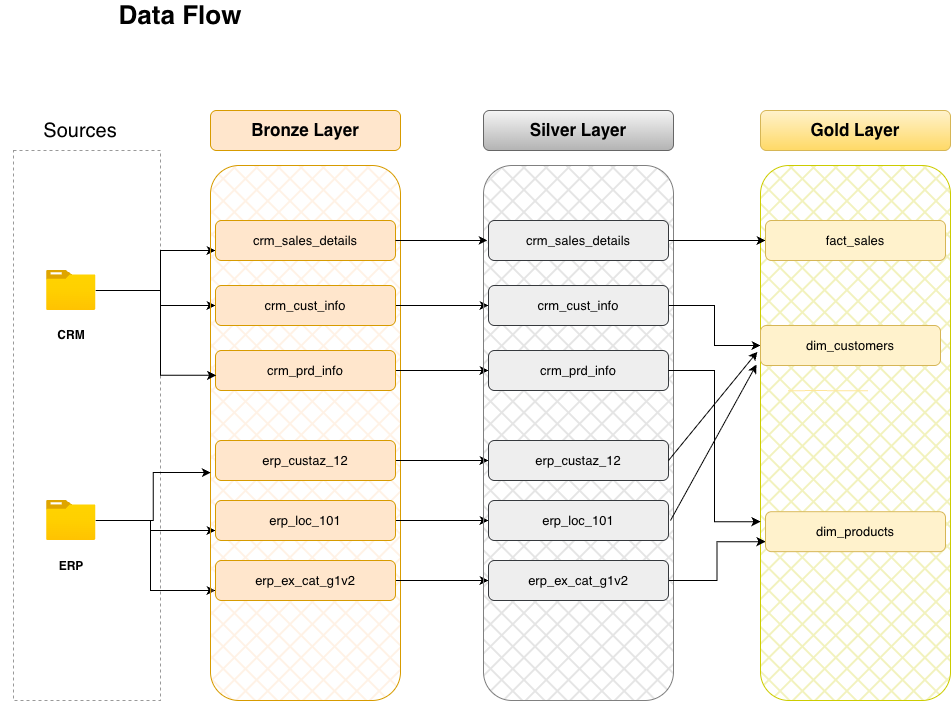

The diagram above was exported from draw.io. Its source (the exported page's mxGraphModel, read from the mxfile embedded in the PNG):
<mxGraphModel dx="1175" dy="745" grid="1" gridSize="10" guides="1" tooltips="1" connect="1" arrows="1" fold="1" page="1" pageScale="1" pageWidth="1200" pageHeight="1920" math="0" shadow="0">
  <root>
    <mxCell id="0" />
    <mxCell id="1" parent="0" />
    <mxCell id="F5fM_2MR8JZoZnwGPufc-9" parent="1" style="rounded=1;whiteSpace=wrap;html=1;fillColor=#CCCC00;strokeColor=light-dark(#CCCC00,#7F7F7F);fillStyle=cross-hatch;" value="" vertex="1">
      <mxGeometry height="535" width="190" x="770" y="175" as="geometry" />
    </mxCell>
    <mxCell id="cpj0JtR3_3yBPPqP8A8a-2" parent="1" style="rounded=0;whiteSpace=wrap;html=1;fillColor=none;dashed=1;gradientColor=#b3b3b3;strokeColor=#999999;" value="" vertex="1">
      <mxGeometry height="550" width="147" x="23" y="160" as="geometry" />
    </mxCell>
    <mxCell id="cpj0JtR3_3yBPPqP8A8a-3" parent="1" style="text;html=1;whiteSpace=wrap;strokeColor=none;fillColor=none;align=center;verticalAlign=middle;rounded=0;fontSize=26;fontStyle=1" value="Data Flow" vertex="1">
      <mxGeometry height="30" width="360" x="10" y="10" as="geometry" />
    </mxCell>
    <mxCell id="cpj0JtR3_3yBPPqP8A8a-4" parent="1" style="rounded=0;whiteSpace=wrap;html=1;strokeColor=none;fontSize=20;" value="Sources" vertex="1">
      <mxGeometry height="30" width="120" x="30" y="125" as="geometry" />
    </mxCell>
    <mxCell id="r97WUtwlyH5xJjuM0b1w-11" edge="1" parent="1" source="cpj0JtR3_3yBPPqP8A8a-16" style="edgeStyle=orthogonalEdgeStyle;rounded=0;orthogonalLoop=1;jettySize=auto;html=1;entryX=0;entryY=0.75;entryDx=0;entryDy=0;" target="r97WUtwlyH5xJjuM0b1w-4">
      <mxGeometry relative="1" as="geometry">
        <Array as="points">
          <mxPoint x="170.07" y="300" />
          <mxPoint x="170.07" y="260" />
        </Array>
      </mxGeometry>
    </mxCell>
    <mxCell id="r97WUtwlyH5xJjuM0b1w-15" edge="1" parent="1" source="cpj0JtR3_3yBPPqP8A8a-16" style="edgeStyle=orthogonalEdgeStyle;rounded=0;orthogonalLoop=1;jettySize=auto;html=1;entryX=0;entryY=0.5;entryDx=0;entryDy=0;jumpStyle=none;" target="r97WUtwlyH5xJjuM0b1w-6">
      <mxGeometry relative="1" as="geometry">
        <Array as="points">
          <mxPoint x="170.07" y="300" />
          <mxPoint x="170.07" y="315.07" />
        </Array>
      </mxGeometry>
    </mxCell>
    <mxCell id="cpj0JtR3_3yBPPqP8A8a-16" parent="1" style="image;aspect=fixed;html=1;points=[];align=center;fontSize=12;image=img/lib/azure2/general/Folder_Blank.svg;" value="" vertex="1">
      <mxGeometry height="40" width="49.29" x="56" y="280" as="geometry" />
    </mxCell>
    <mxCell id="r97WUtwlyH5xJjuM0b1w-13" edge="1" parent="1" source="cpj0JtR3_3yBPPqP8A8a-18" style="edgeStyle=orthogonalEdgeStyle;rounded=0;orthogonalLoop=1;jettySize=auto;html=1;entryX=0;entryY=0.75;entryDx=0;entryDy=0;" target="r97WUtwlyH5xJjuM0b1w-8">
      <mxGeometry relative="1" as="geometry">
        <Array as="points">
          <mxPoint x="160.07" y="530" />
          <mxPoint x="160.07" y="540" />
        </Array>
      </mxGeometry>
    </mxCell>
    <mxCell id="r97WUtwlyH5xJjuM0b1w-14" edge="1" parent="1" source="cpj0JtR3_3yBPPqP8A8a-18" style="edgeStyle=orthogonalEdgeStyle;rounded=0;orthogonalLoop=1;jettySize=auto;html=1;entryX=0;entryY=0.75;entryDx=0;entryDy=0;" target="r97WUtwlyH5xJjuM0b1w-9">
      <mxGeometry relative="1" as="geometry">
        <Array as="points">
          <mxPoint x="160.07" y="530" />
          <mxPoint x="160.07" y="600" />
        </Array>
      </mxGeometry>
    </mxCell>
    <mxCell id="cpj0JtR3_3yBPPqP8A8a-18" parent="1" style="image;aspect=fixed;html=1;points=[];align=center;fontSize=12;image=img/lib/azure2/general/Folder_Blank.svg;" value="" vertex="1">
      <mxGeometry height="40" width="49.29" x="56" y="510" as="geometry" />
    </mxCell>
    <mxCell id="cpj0JtR3_3yBPPqP8A8a-20" parent="1" style="text;html=1;whiteSpace=wrap;strokeColor=none;fillColor=none;align=center;verticalAlign=middle;rounded=0;" value="&lt;b&gt;CRM&lt;/b&gt;" vertex="1">
      <mxGeometry height="30" width="60" x="50.64" y="330" as="geometry" />
    </mxCell>
    <mxCell id="cpj0JtR3_3yBPPqP8A8a-21" parent="1" style="text;html=1;whiteSpace=wrap;strokeColor=none;fillColor=none;align=center;verticalAlign=middle;rounded=0;" value="&lt;b&gt;ERP&lt;/b&gt;" vertex="1">
      <mxGeometry height="30" width="60" x="50.64" y="561.16" as="geometry" />
    </mxCell>
    <mxCell id="cpj0JtR3_3yBPPqP8A8a-66" edge="1" parent="1" style="endArrow=none;html=1;rounded=0;strokeColor=#FFE599;" value="">
      <mxGeometry height="50" relative="1" width="50" as="geometry">
        <Array as="points">
          <mxPoint x="827.5" y="400" />
          <mxPoint x="847.02" y="400.28" />
        </Array>
        <mxPoint x="797.5" y="400.28" as="sourcePoint" />
        <mxPoint x="877.5" y="400.28" as="targetPoint" />
      </mxGeometry>
    </mxCell>
    <mxCell id="r97WUtwlyH5xJjuM0b1w-1" parent="1" style="rounded=1;whiteSpace=wrap;html=1;fillColor=#FFCE9F;strokeColor=#d79b00;fillStyle=cross-hatch;" value="" vertex="1">
      <mxGeometry height="535" width="190" x="220" y="175" as="geometry" />
    </mxCell>
    <mxCell id="r97WUtwlyH5xJjuM0b1w-2" parent="1" style="rounded=1;whiteSpace=wrap;html=1;fillColor=#ffe6cc;strokeColor=#d79b00;" value="&lt;b&gt;&lt;font style=&quot;font-size: 17px;&quot;&gt;Bronze Layer&lt;/font&gt;&lt;/b&gt;" vertex="1">
      <mxGeometry height="40" width="190" x="220" y="120" as="geometry" />
    </mxCell>
    <mxCell id="r97WUtwlyH5xJjuM0b1w-4" parent="1" style="rounded=1;whiteSpace=wrap;html=1;fillColor=#ffe6cc;strokeColor=#d79b00;fontStyle=1" value="&lt;span style=&quot;font-size: 13px; font-weight: 400;&quot;&gt;crm_sales_details&lt;/span&gt;" vertex="1">
      <mxGeometry height="40" width="180" x="225" y="230" as="geometry" />
    </mxCell>
    <mxCell id="6s6kpXQomrkQbqT1xfMQ-3" edge="1" parent="1" source="r97WUtwlyH5xJjuM0b1w-5" style="edgeStyle=orthogonalEdgeStyle;rounded=0;orthogonalLoop=1;jettySize=auto;html=1;entryX=0;entryY=0.5;entryDx=0;entryDy=0;" target="F5fM_2MR8JZoZnwGPufc-4">
      <mxGeometry relative="1" as="geometry" />
    </mxCell>
    <mxCell id="r97WUtwlyH5xJjuM0b1w-5" parent="1" style="rounded=1;whiteSpace=wrap;html=1;fillColor=#ffe6cc;strokeColor=#d79b00;fontStyle=1" value="&lt;span style=&quot;font-size: 13px; font-weight: 400;&quot;&gt;crm_prd_info&lt;/span&gt;" vertex="1">
      <mxGeometry height="40" width="180" x="225" y="360" as="geometry" />
    </mxCell>
    <mxCell id="6s6kpXQomrkQbqT1xfMQ-2" edge="1" parent="1" source="r97WUtwlyH5xJjuM0b1w-6" style="edgeStyle=orthogonalEdgeStyle;rounded=0;orthogonalLoop=1;jettySize=auto;html=1;" target="F5fM_2MR8JZoZnwGPufc-5">
      <mxGeometry relative="1" as="geometry">
        <mxPoint x="490" y="315" as="targetPoint" />
      </mxGeometry>
    </mxCell>
    <mxCell id="r97WUtwlyH5xJjuM0b1w-6" parent="1" style="rounded=1;whiteSpace=wrap;html=1;fillColor=#ffe6cc;strokeColor=#d79b00;fontStyle=1" value="&lt;span style=&quot;font-size: 13px; font-weight: 400;&quot;&gt;crm_cust_info&lt;/span&gt;" vertex="1">
      <mxGeometry height="40" width="180" x="225" y="295" as="geometry" />
    </mxCell>
    <mxCell id="6s6kpXQomrkQbqT1xfMQ-4" edge="1" parent="1" source="r97WUtwlyH5xJjuM0b1w-7" style="edgeStyle=orthogonalEdgeStyle;rounded=0;orthogonalLoop=1;jettySize=auto;html=1;" target="F5fM_2MR8JZoZnwGPufc-6" value="">
      <mxGeometry relative="1" as="geometry" />
    </mxCell>
    <mxCell id="r97WUtwlyH5xJjuM0b1w-7" parent="1" style="rounded=1;whiteSpace=wrap;html=1;fillColor=#ffe6cc;strokeColor=#d79b00;fontStyle=1" value="&lt;span style=&quot;font-size: 13px; font-weight: 400;&quot;&gt;erp_custaz_12&lt;/span&gt;" vertex="1">
      <mxGeometry height="40" width="180" x="225" y="450" as="geometry" />
    </mxCell>
    <mxCell id="6s6kpXQomrkQbqT1xfMQ-5" edge="1" parent="1" source="r97WUtwlyH5xJjuM0b1w-8" style="edgeStyle=orthogonalEdgeStyle;rounded=0;orthogonalLoop=1;jettySize=auto;html=1;" target="F5fM_2MR8JZoZnwGPufc-7" value="">
      <mxGeometry relative="1" as="geometry" />
    </mxCell>
    <mxCell id="r97WUtwlyH5xJjuM0b1w-8" parent="1" style="rounded=1;whiteSpace=wrap;html=1;fillColor=#ffe6cc;strokeColor=#d79b00;fontStyle=1" value="&lt;span style=&quot;font-size: 13px; font-weight: 400;&quot;&gt;erp_loc_101&lt;/span&gt;" vertex="1">
      <mxGeometry height="40" width="180" x="225" y="510" as="geometry" />
    </mxCell>
    <mxCell id="6s6kpXQomrkQbqT1xfMQ-6" edge="1" parent="1" source="r97WUtwlyH5xJjuM0b1w-9" style="edgeStyle=orthogonalEdgeStyle;rounded=0;orthogonalLoop=1;jettySize=auto;html=1;" target="F5fM_2MR8JZoZnwGPufc-8" value="">
      <mxGeometry relative="1" as="geometry" />
    </mxCell>
    <mxCell id="r97WUtwlyH5xJjuM0b1w-9" parent="1" style="rounded=1;whiteSpace=wrap;html=1;fillColor=#ffe6cc;strokeColor=#d79b00;fontStyle=1" value="&lt;span style=&quot;font-size: 13px; font-weight: 400;&quot;&gt;erp_ex_cat_g1v2&lt;/span&gt;" vertex="1">
      <mxGeometry height="40" width="180" x="225" y="570" as="geometry" />
    </mxCell>
    <mxCell id="r97WUtwlyH5xJjuM0b1w-12" edge="1" parent="1" source="cpj0JtR3_3yBPPqP8A8a-18" style="edgeStyle=orthogonalEdgeStyle;rounded=0;orthogonalLoop=1;jettySize=auto;html=1;entryX=0.002;entryY=0.574;entryDx=0;entryDy=0;entryPerimeter=0;" target="r97WUtwlyH5xJjuM0b1w-1">
      <mxGeometry relative="1" as="geometry" />
    </mxCell>
    <mxCell id="r97WUtwlyH5xJjuM0b1w-16" edge="1" parent="1" source="cpj0JtR3_3yBPPqP8A8a-16" style="edgeStyle=orthogonalEdgeStyle;rounded=0;orthogonalLoop=1;jettySize=auto;html=1;entryX=0.03;entryY=0.392;entryDx=0;entryDy=0;entryPerimeter=0;" target="r97WUtwlyH5xJjuM0b1w-1">
      <mxGeometry relative="1" as="geometry">
        <Array as="points">
          <mxPoint x="170.07" y="300" />
          <mxPoint x="170.07" y="384.67" />
        </Array>
      </mxGeometry>
    </mxCell>
    <mxCell id="F5fM_2MR8JZoZnwGPufc-1" parent="1" style="rounded=1;whiteSpace=wrap;html=1;fillColor=#999999;strokeColor=#808080;fillStyle=cross-hatch;" value="" vertex="1">
      <mxGeometry height="535" width="190" x="493" y="175" as="geometry" />
    </mxCell>
    <mxCell id="F5fM_2MR8JZoZnwGPufc-2" parent="1" style="rounded=1;whiteSpace=wrap;html=1;fillColor=#f5f5f5;strokeColor=#666666;gradientColor=#b3b3b3;" value="&lt;b&gt;&lt;font style=&quot;font-size: 17px;&quot;&gt;Silver Layer&lt;/font&gt;&lt;/b&gt;" vertex="1">
      <mxGeometry height="40" width="190" x="493" y="120" as="geometry" />
    </mxCell>
    <mxCell id="C4HLSxNZj2Q_9Y3-ZQs4-1" edge="1" parent="1" source="F5fM_2MR8JZoZnwGPufc-3" style="edgeStyle=orthogonalEdgeStyle;rounded=0;orthogonalLoop=1;jettySize=auto;html=1;" target="F5fM_2MR8JZoZnwGPufc-11" value="">
      <mxGeometry relative="1" as="geometry" />
    </mxCell>
    <mxCell id="F5fM_2MR8JZoZnwGPufc-3" parent="1" style="rounded=1;whiteSpace=wrap;html=1;fillColor=#eeeeee;strokeColor=#36393d;fontStyle=1;" value="&lt;span style=&quot;font-size: 13px; font-weight: 400;&quot;&gt;crm_sales_details&lt;/span&gt;" vertex="1">
      <mxGeometry height="40" width="180" x="498" y="230" as="geometry" />
    </mxCell>
    <mxCell id="F5fM_2MR8JZoZnwGPufc-4" parent="1" style="rounded=1;whiteSpace=wrap;html=1;fillColor=#eeeeee;strokeColor=#36393d;fontStyle=1;" value="&lt;span style=&quot;font-size: 13px; font-weight: 400;&quot;&gt;crm_prd_info&lt;/span&gt;" vertex="1">
      <mxGeometry height="40" width="180" x="498" y="360" as="geometry" />
    </mxCell>
    <mxCell id="C4HLSxNZj2Q_9Y3-ZQs4-4" edge="1" parent="1" source="F5fM_2MR8JZoZnwGPufc-5" style="edgeStyle=orthogonalEdgeStyle;rounded=0;orthogonalLoop=1;jettySize=auto;html=1;jumpStyle=gap;" target="F5fM_2MR8JZoZnwGPufc-13" value="">
      <mxGeometry relative="1" as="geometry" />
    </mxCell>
    <mxCell id="F5fM_2MR8JZoZnwGPufc-5" parent="1" style="rounded=1;whiteSpace=wrap;html=1;fillColor=#eeeeee;strokeColor=#36393d;fontStyle=1;" value="&lt;span style=&quot;font-size: 13px; font-weight: 400;&quot;&gt;crm_cust_info&lt;/span&gt;" vertex="1">
      <mxGeometry height="40" width="180" x="498" y="295" as="geometry" />
    </mxCell>
    <mxCell id="F5fM_2MR8JZoZnwGPufc-6" parent="1" style="rounded=1;whiteSpace=wrap;html=1;fillColor=#eeeeee;strokeColor=#36393d;fontStyle=1;" value="&lt;span style=&quot;font-size: 13px; font-weight: 400;&quot;&gt;erp_custaz_12&lt;/span&gt;" vertex="1">
      <mxGeometry height="40" width="180" x="498" y="450" as="geometry" />
    </mxCell>
    <mxCell id="F5fM_2MR8JZoZnwGPufc-7" parent="1" style="rounded=1;whiteSpace=wrap;html=1;fillColor=#eeeeee;strokeColor=#36393d;fontStyle=1" value="&lt;span style=&quot;font-size: 13px; font-weight: 400;&quot;&gt;erp_loc_101&lt;/span&gt;" vertex="1">
      <mxGeometry height="40" width="180" x="498" y="510" as="geometry" />
    </mxCell>
    <mxCell id="C4HLSxNZj2Q_9Y3-ZQs4-11" edge="1" parent="1" source="F5fM_2MR8JZoZnwGPufc-8" style="edgeStyle=orthogonalEdgeStyle;rounded=0;orthogonalLoop=1;jettySize=auto;html=1;entryX=0;entryY=0.75;entryDx=0;entryDy=0;jumpStyle=gap;" target="F5fM_2MR8JZoZnwGPufc-12">
      <mxGeometry relative="1" as="geometry" />
    </mxCell>
    <mxCell id="F5fM_2MR8JZoZnwGPufc-8" parent="1" style="rounded=1;whiteSpace=wrap;html=1;fillColor=#eeeeee;strokeColor=#36393d;fontStyle=1" value="&lt;span style=&quot;font-size: 13px; font-weight: 400;&quot;&gt;erp_ex_cat_g1v2&lt;/span&gt;" vertex="1">
      <mxGeometry height="40" width="180" x="498" y="570" as="geometry" />
    </mxCell>
    <mxCell id="F5fM_2MR8JZoZnwGPufc-10" parent="1" style="rounded=1;whiteSpace=wrap;html=1;fillColor=#fff2cc;strokeColor=#d6b656;gradientColor=#ffd966;" value="&lt;b&gt;&lt;font style=&quot;font-size: 17px;&quot;&gt;Gold Layer&lt;/font&gt;&lt;/b&gt;" vertex="1">
      <mxGeometry height="40" width="190" x="770" y="120" as="geometry" />
    </mxCell>
    <mxCell id="F5fM_2MR8JZoZnwGPufc-11" parent="1" style="rounded=1;whiteSpace=wrap;html=1;fillColor=#fff2cc;strokeColor=#d6b656;fontStyle=1;" value="&lt;span style=&quot;font-size: 13px; font-weight: 400;&quot;&gt;fact_sales&lt;/span&gt;" vertex="1">
      <mxGeometry height="40" width="180" x="775" y="230" as="geometry" />
    </mxCell>
    <mxCell id="F5fM_2MR8JZoZnwGPufc-12" parent="1" style="rounded=1;whiteSpace=wrap;html=1;fillColor=#fff2cc;strokeColor=#d6b656;fontStyle=1;" value="&lt;span style=&quot;font-size: 13px; font-weight: 400;&quot;&gt;dim_products&lt;/span&gt;" vertex="1">
      <mxGeometry height="40" width="180" x="775" y="521.16" as="geometry" />
    </mxCell>
    <mxCell id="F5fM_2MR8JZoZnwGPufc-13" parent="1" style="rounded=1;whiteSpace=wrap;html=1;fillColor=#fff2cc;strokeColor=#d6b656;fontStyle=1;" value="&lt;span style=&quot;font-size: 13px; font-weight: 400;&quot;&gt;dim_customers&lt;/span&gt;" vertex="1">
      <mxGeometry height="40" width="180" x="770" y="335" as="geometry" />
    </mxCell>
    <mxCell id="6s6kpXQomrkQbqT1xfMQ-1" edge="1" parent="1" source="r97WUtwlyH5xJjuM0b1w-4" style="edgeStyle=orthogonalEdgeStyle;rounded=0;orthogonalLoop=1;jettySize=auto;html=1;entryX=0.021;entryY=0.14;entryDx=0;entryDy=0;entryPerimeter=0;" target="F5fM_2MR8JZoZnwGPufc-1">
      <mxGeometry relative="1" as="geometry" />
    </mxCell>
    <mxCell id="C4HLSxNZj2Q_9Y3-ZQs4-10" edge="1" parent="1" source="F5fM_2MR8JZoZnwGPufc-4" style="edgeStyle=orthogonalEdgeStyle;rounded=0;orthogonalLoop=1;jettySize=auto;html=1;jumpStyle=gap;">
      <mxGeometry relative="1" x="-0.0049" as="geometry">
        <Array as="points">
          <mxPoint x="724" y="380" />
          <mxPoint x="724" y="531.2" />
        </Array>
        <mxPoint x="770" y="531.16" as="targetPoint" />
      </mxGeometry>
    </mxCell>
    <mxCell id="C4HLSxNZj2Q_9Y3-ZQs4-14" edge="1" parent="1" source="F5fM_2MR8JZoZnwGPufc-6" style="endArrow=classic;html=1;rounded=0;entryX=-0.016;entryY=0.348;entryDx=0;entryDy=0;entryPerimeter=0;exitX=1;exitY=0.5;exitDx=0;exitDy=0;" target="F5fM_2MR8JZoZnwGPufc-9" value="">
      <mxGeometry height="50" relative="1" width="50" as="geometry">
        <mxPoint x="680" y="480" as="sourcePoint" />
        <mxPoint x="730" y="430" as="targetPoint" />
      </mxGeometry>
    </mxCell>
    <mxCell id="C4HLSxNZj2Q_9Y3-ZQs4-15" edge="1" parent="1" style="endArrow=classic;html=1;rounded=0;entryX=-0.021;entryY=0.372;entryDx=0;entryDy=0;entryPerimeter=0;" target="F5fM_2MR8JZoZnwGPufc-9" value="">
      <mxGeometry height="50" relative="1" width="50" as="geometry">
        <mxPoint x="680" y="530" as="sourcePoint" />
        <mxPoint x="730" y="480" as="targetPoint" />
      </mxGeometry>
    </mxCell>
  </root>
</mxGraphModel>